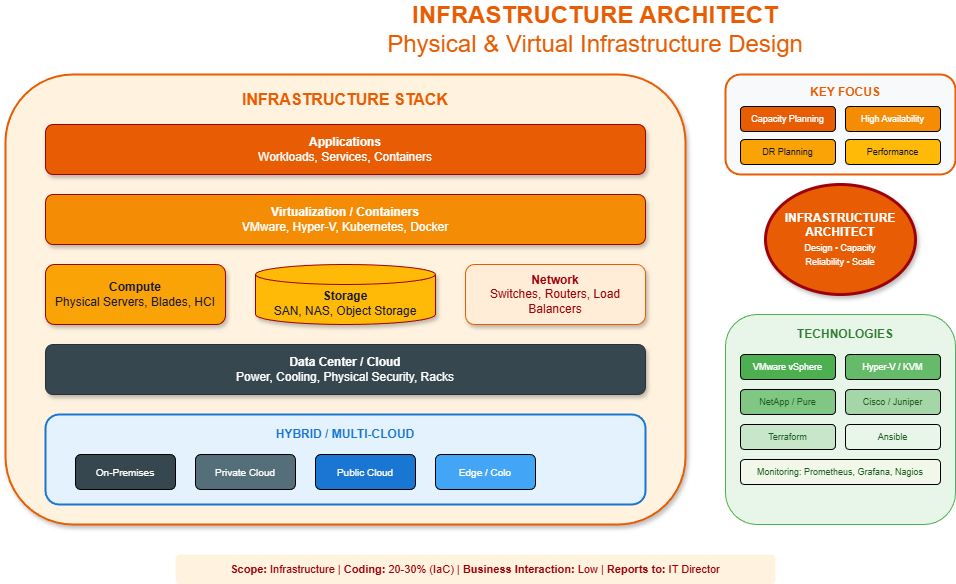

The diagram above was exported from draw.io. Its source (the exported page's mxGraphModel, read from the mxfile embedded in the PNG):
<mxGraphModel dx="1186" dy="635" grid="1" gridSize="10" guides="1" tooltips="1" connect="1" arrows="1" fold="1" page="1" pageScale="1" pageWidth="1400" pageHeight="900" math="0" shadow="1">
  <root>
    <mxCell id="0" />
    <mxCell id="1" parent="0" />
    <mxCell id="title" value="&lt;b&gt;INFRASTRUCTURE ARCHITECT&lt;/b&gt;&lt;br&gt;Physical &amp; Virtual Infrastructure Design" style="text;html=1;strokeColor=none;fillColor=none;align=center;verticalAlign=middle;whiteSpace=wrap;rounded=0;fontSize=24;fontColor=#e85d04;" parent="1" vertex="1">
      <mxGeometry x="350" y="20" width="600" height="50" as="geometry" />
    </mxCell>
    <mxCell id="infra-box" value="" style="rounded=1;whiteSpace=wrap;html=1;fillColor=#fff3e0;strokeColor=#e85d04;strokeWidth=2;shadow=1;" parent="1" vertex="1">
      <mxGeometry x="60" y="90" width="680" height="450" as="geometry" />
    </mxCell>
    <mxCell id="infra-title" value="&lt;b&gt;INFRASTRUCTURE STACK&lt;/b&gt;" style="text;html=1;strokeColor=none;fillColor=none;align=center;verticalAlign=middle;whiteSpace=wrap;rounded=0;fontSize=16;fontColor=#e85d04;" parent="1" vertex="1">
      <mxGeometry x="280" y="100" width="240" height="30" as="geometry" />
    </mxCell>
    <mxCell id="apps" value="&lt;b&gt;Applications&lt;/b&gt;&lt;br&gt;Workloads, Services, Containers" style="rounded=1;whiteSpace=wrap;html=1;fillColor=#e85d04;fontColor=#fff;strokeColor=#9d0208;shadow=1;" parent="1" vertex="1">
      <mxGeometry x="100" y="140" width="600" height="50" as="geometry" />
    </mxCell>
    <mxCell id="virt" value="&lt;b&gt;Virtualization / Containers&lt;/b&gt;&lt;br&gt;VMware, Hyper-V, Kubernetes, Docker" style="rounded=1;whiteSpace=wrap;html=1;fillColor=#f48c06;fontColor=#fff;strokeColor=#9d0208;shadow=1;" parent="1" vertex="1">
      <mxGeometry x="100" y="210" width="600" height="50" as="geometry" />
    </mxCell>
    <mxCell id="compute" value="&lt;b&gt;Compute&lt;/b&gt;&lt;br&gt;Physical Servers, Blades, HCI" style="rounded=1;whiteSpace=wrap;html=1;fillColor=#faa307;fontColor=#1a1a2e;strokeColor=#9d0208;shadow=1;" parent="1" vertex="1">
      <mxGeometry x="100" y="280" width="180" height="60" as="geometry" />
    </mxCell>
    <mxCell id="storage" value="&lt;b&gt;Storage&lt;/b&gt;&lt;br&gt;SAN, NAS, Object Storage" style="shape=cylinder3;whiteSpace=wrap;html=1;boundedLbl=1;backgroundOutline=1;size=10;fillColor=#ffba08;fontColor=#1a1a2e;strokeColor=#9d0208;shadow=1;" parent="1" vertex="1">
      <mxGeometry x="310" y="280" width="180" height="60" as="geometry" />
    </mxCell>
    <mxCell id="network" value="&lt;b&gt;Network&lt;/b&gt;&lt;br&gt;Switches, Routers, Load Balancers" style="rounded=1;whiteSpace=wrap;html=1;fillColor=#ffedd8;fontColor=#9d0208;strokeColor=#e85d04;shadow=1;" parent="1" vertex="1">
      <mxGeometry x="520" y="280" width="180" height="60" as="geometry" />
    </mxCell>
    <mxCell id="dc" value="&lt;b&gt;Data Center / Cloud&lt;/b&gt;&lt;br&gt;Power, Cooling, Physical Security, Racks" style="rounded=1;whiteSpace=wrap;html=1;fillColor=#37474f;fontColor=#fff;strokeColor=#263238;shadow=1;" parent="1" vertex="1">
      <mxGeometry x="100" y="360" width="600" height="50" as="geometry" />
    </mxCell>
    <mxCell id="hybrid-box" value="" style="rounded=1;whiteSpace=wrap;html=1;fillColor=#e3f2fd;strokeColor=#1976d2;strokeWidth=2;strokeDashArray=3 3;" parent="1" vertex="1">
      <mxGeometry x="100" y="430" width="600" height="90" as="geometry" />
    </mxCell>
    <mxCell id="hybrid-title" value="&lt;b&gt;HYBRID / MULTI-CLOUD&lt;/b&gt;" style="text;html=1;strokeColor=none;fillColor=none;align=center;verticalAlign=middle;whiteSpace=wrap;rounded=0;fontSize=12;fontColor=#1976d2;" parent="1" vertex="1">
      <mxGeometry x="300" y="440" width="200" height="20" as="geometry" />
    </mxCell>
    <mxCell id="on-prem" value="On-Premises" style="rounded=1;whiteSpace=wrap;html=1;fillColor=#37474f;fontColor=#fff;fontSize=10;" parent="1" vertex="1">
      <mxGeometry x="130" y="470" width="100" height="35" as="geometry" />
    </mxCell>
    <mxCell id="private" value="Private Cloud" style="rounded=1;whiteSpace=wrap;html=1;fillColor=#546e7a;fontColor=#fff;fontSize=10;" parent="1" vertex="1">
      <mxGeometry x="250" y="470" width="100" height="35" as="geometry" />
    </mxCell>
    <mxCell id="public" value="Public Cloud" style="rounded=1;whiteSpace=wrap;html=1;fillColor=#1976d2;fontColor=#fff;fontSize=10;" parent="1" vertex="1">
      <mxGeometry x="370" y="470" width="100" height="35" as="geometry" />
    </mxCell>
    <mxCell id="edge" value="Edge / Colo" style="rounded=1;whiteSpace=wrap;html=1;fillColor=#42a5f5;fontColor=#fff;fontSize=10;" parent="1" vertex="1">
      <mxGeometry x="490" y="470" width="100" height="35" as="geometry" />
    </mxCell>
    <mxCell id="ia-central" value="&lt;b&gt;INFRASTRUCTURE&lt;br&gt;ARCHITECT&lt;/b&gt;&lt;br&gt;&lt;font style=&quot;font-size:9px&quot;&gt;Design • Capacity&lt;br&gt;Reliability • Scale&lt;/font&gt;" style="ellipse;whiteSpace=wrap;html=1;fillColor=#e85d04;fontColor=#ffffff;strokeColor=#9d0208;strokeWidth=3;shadow=1;" parent="1" vertex="1">
      <mxGeometry x="820" y="200" width="150" height="110" as="geometry" />
    </mxCell>
    <mxCell id="resp-box" value="" style="rounded=1;whiteSpace=wrap;html=1;fillColor=#f8f9fa;strokeColor=#e85d04;strokeWidth=2;" parent="1" vertex="1">
      <mxGeometry x="780" y="90" width="230" height="100" as="geometry" />
    </mxCell>
    <mxCell id="resp-title" value="&lt;b&gt;KEY FOCUS&lt;/b&gt;" style="text;html=1;strokeColor=none;fillColor=none;align=center;verticalAlign=middle;whiteSpace=wrap;rounded=0;fontSize=12;fontColor=#e85d04;" parent="1" vertex="1">
      <mxGeometry x="850" y="98" width="100" height="20" as="geometry" />
    </mxCell>
    <mxCell id="r1" value="Capacity Planning" style="rounded=1;whiteSpace=wrap;html=1;fillColor=#e85d04;fontColor=#fff;fontSize=9;" parent="1" vertex="1">
      <mxGeometry x="795" y="122" width="95" height="25" as="geometry" />
    </mxCell>
    <mxCell id="r2" value="High Availability" style="rounded=1;whiteSpace=wrap;html=1;fillColor=#f48c06;fontColor=#fff;fontSize=9;" parent="1" vertex="1">
      <mxGeometry x="900" y="122" width="95" height="25" as="geometry" />
    </mxCell>
    <mxCell id="r3" value="DR Planning" style="rounded=1;whiteSpace=wrap;html=1;fillColor=#faa307;fontColor=#1a1a2e;fontSize=9;" parent="1" vertex="1">
      <mxGeometry x="795" y="155" width="95" height="25" as="geometry" />
    </mxCell>
    <mxCell id="r4" value="Performance" style="rounded=1;whiteSpace=wrap;html=1;fillColor=#ffba08;fontColor=#1a1a2e;fontSize=9;" parent="1" vertex="1">
      <mxGeometry x="900" y="155" width="95" height="25" as="geometry" />
    </mxCell>
    <mxCell id="tech-box" value="" style="rounded=1;whiteSpace=wrap;html=1;fillColor=#e8f5e9;strokeColor=#4caf50;strokeWidth=1;" parent="1" vertex="1">
      <mxGeometry x="780" y="330" width="230" height="210" as="geometry" />
    </mxCell>
    <mxCell id="tech-title" value="&lt;b&gt;TECHNOLOGIES&lt;/b&gt;" style="text;html=1;strokeColor=none;fillColor=none;align=center;verticalAlign=middle;whiteSpace=wrap;rounded=0;fontSize=12;fontColor=#2e7d32;" parent="1" vertex="1">
      <mxGeometry x="840" y="340" width="120" height="20" as="geometry" />
    </mxCell>
    <mxCell id="t1" value="VMware vSphere" style="rounded=1;whiteSpace=wrap;html=1;fillColor=#4caf50;fontColor=#fff;fontSize=9;" parent="1" vertex="1">
      <mxGeometry x="795" y="370" width="95" height="25" as="geometry" />
    </mxCell>
    <mxCell id="t2" value="Hyper-V / KVM" style="rounded=1;whiteSpace=wrap;html=1;fillColor=#66bb6a;fontColor=#fff;fontSize=9;" parent="1" vertex="1">
      <mxGeometry x="900" y="370" width="95" height="25" as="geometry" />
    </mxCell>
    <mxCell id="t3" value="NetApp / Pure" style="rounded=1;whiteSpace=wrap;html=1;fillColor=#81c784;fontColor=#1b5e20;fontSize=9;" parent="1" vertex="1">
      <mxGeometry x="795" y="405" width="95" height="25" as="geometry" />
    </mxCell>
    <mxCell id="t4" value="Cisco / Juniper" style="rounded=1;whiteSpace=wrap;html=1;fillColor=#a5d6a7;fontColor=#1b5e20;fontSize=9;" parent="1" vertex="1">
      <mxGeometry x="900" y="405" width="95" height="25" as="geometry" />
    </mxCell>
    <mxCell id="t5" value="Terraform" style="rounded=1;whiteSpace=wrap;html=1;fillColor=#c8e6c9;fontColor=#1b5e20;fontSize=9;" parent="1" vertex="1">
      <mxGeometry x="795" y="440" width="95" height="25" as="geometry" />
    </mxCell>
    <mxCell id="t6" value="Ansible" style="rounded=1;whiteSpace=wrap;html=1;fillColor=#e8f5e9;fontColor=#1b5e20;fontSize=9;" parent="1" vertex="1">
      <mxGeometry x="900" y="440" width="95" height="25" as="geometry" />
    </mxCell>
    <mxCell id="t7" value="Monitoring: Prometheus, Grafana, Nagios" style="rounded=1;whiteSpace=wrap;html=1;fillColor=#f1f8e9;fontColor=#1b5e20;fontSize=9;" parent="1" vertex="1">
      <mxGeometry x="795" y="475" width="200" height="25" as="geometry" />
    </mxCell>
    <mxCell id="chars" value="&lt;b&gt;Scope:&lt;/b&gt; Infrastructure | &lt;b&gt;Coding:&lt;/b&gt; 20-30% (IaC) | &lt;b&gt;Business Interaction:&lt;/b&gt; Low | &lt;b&gt;Reports to:&lt;/b&gt; IT Director" style="text;html=1;strokeColor=none;fillColor=#fff3e0;align=center;verticalAlign=middle;whiteSpace=wrap;rounded=1;fontSize=11;fontColor=#9d0208;" parent="1" vertex="1">
      <mxGeometry x="230" y="570" width="600" height="30" as="geometry" />
    </mxCell>
  </root>
</mxGraphModel>